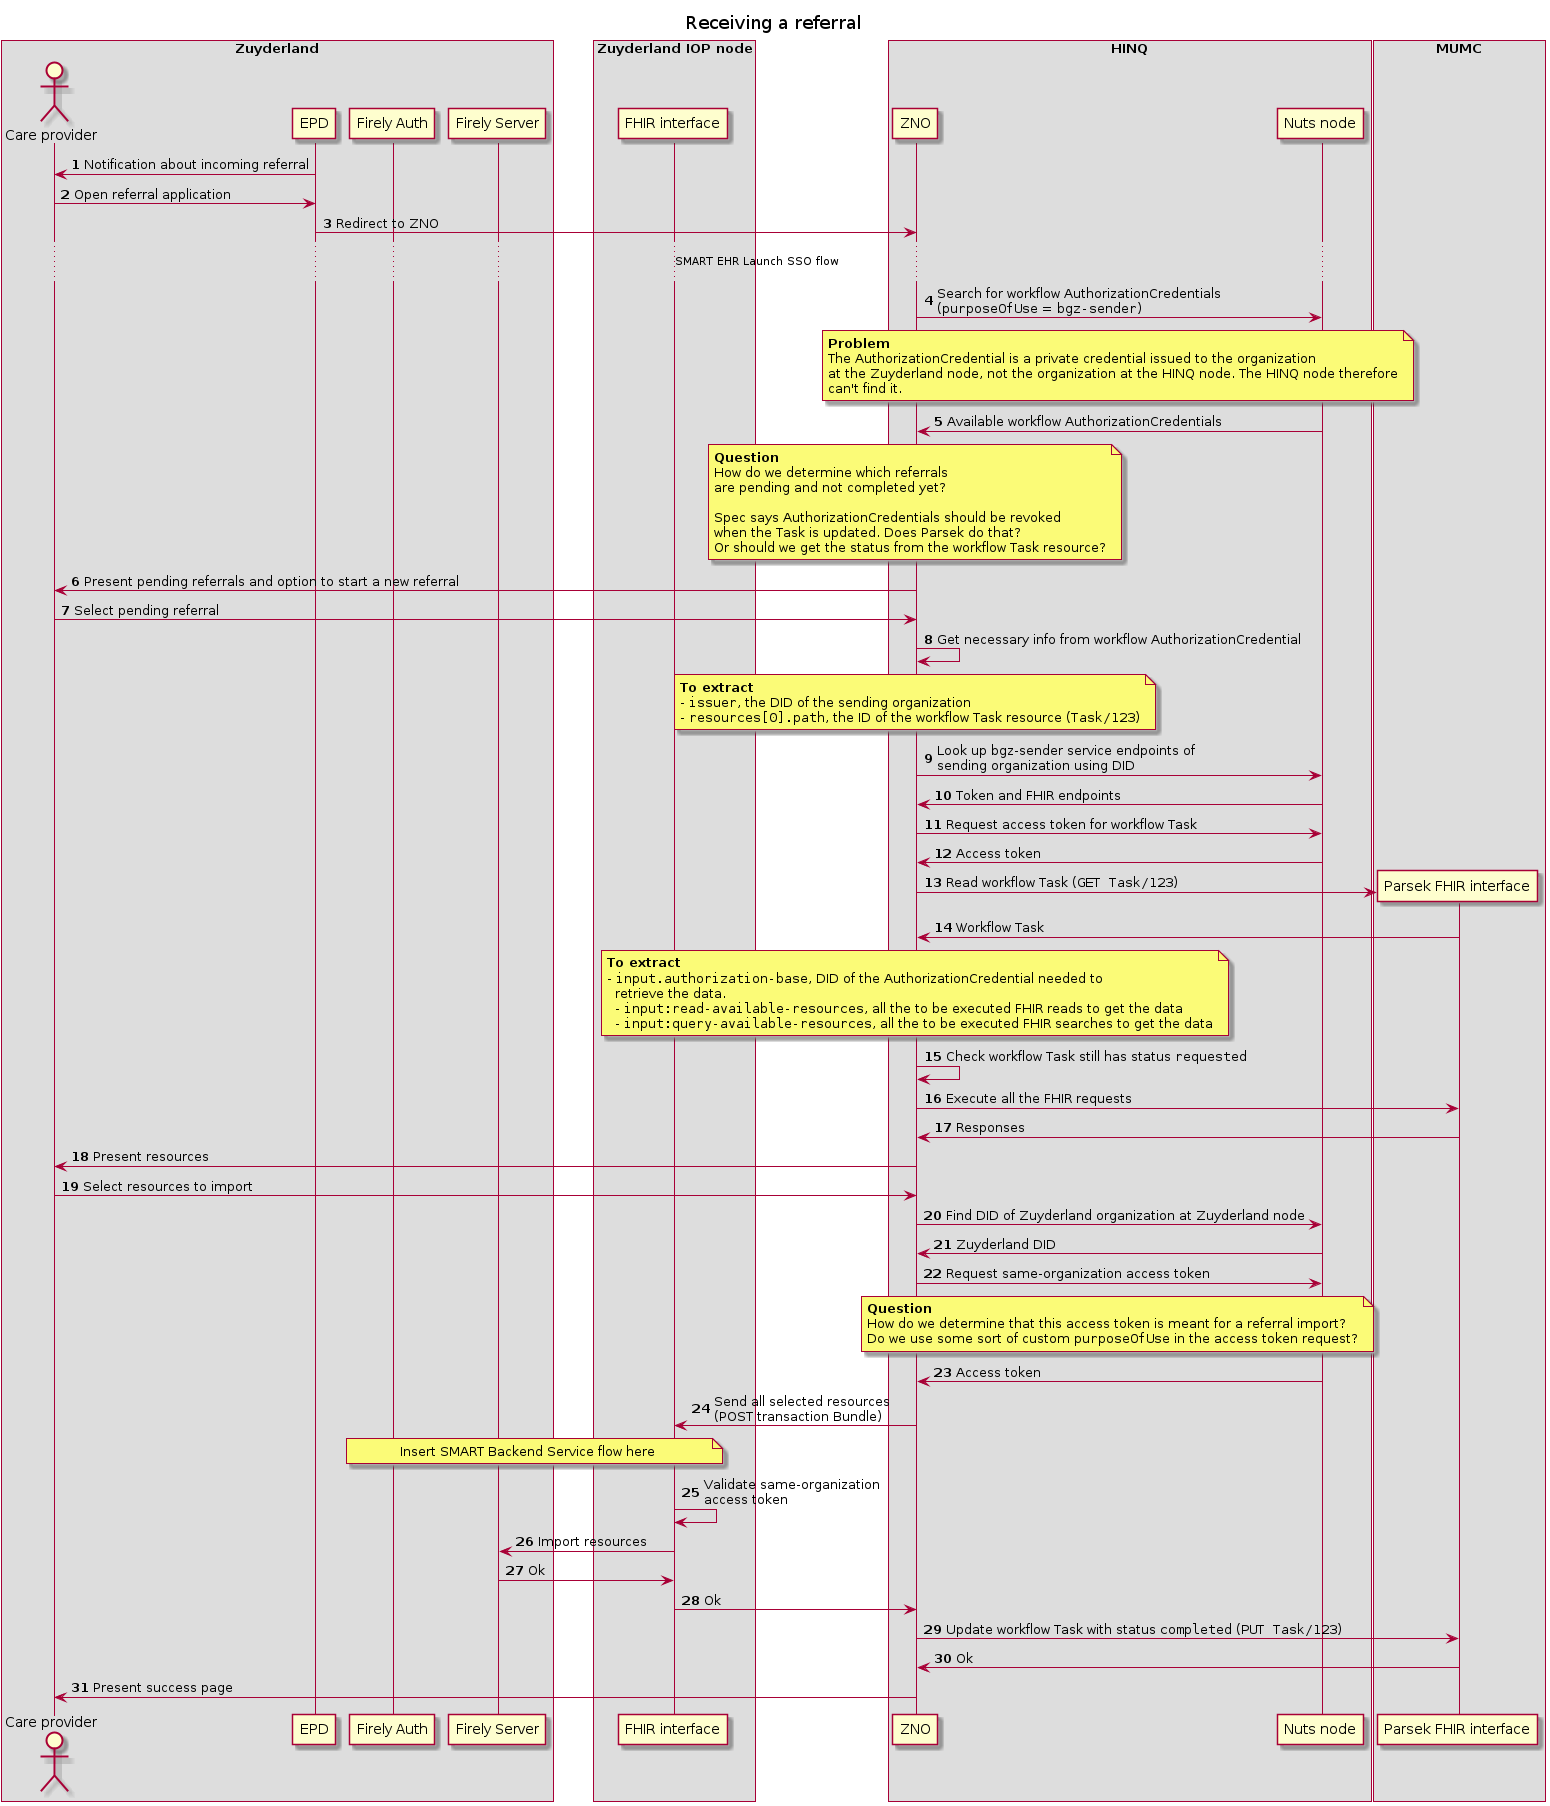

The diagram above was rendered by PlantUML. Its source (embedded in the PNG):
@startuml
autonumber

title Receiving a referral

box "Zuyderland"
    actor "Care provider" as zp
    participant "EPD" as ze
    participant "Firely Auth" as za
    participant "Firely Server" as zf
end box

box "Zuyderland IOP node"
    participant "FHIR interface" as zif
end box

box "HINQ"
    participant "ZNO" as hz
    participant "Nuts node" as hn
end box

box "MUMC"
    participant "Parsek FHIR interface" as mf
    participant "Firely Server" as mf
end box


ze->zp: Notification about incoming referral
zp->ze: Open referral application
ze->hz: Redirect to ZNO
...SMART EHR Launch SSO flow...
hz->hn: Search for workflow AuthorizationCredentials\n(""purposeOfUse"" = ""bgz-sender"")
note over hz,hn
**Problem**
The AuthorizationCredential is a private credential issued to the organization
at the Zuyderland node, not the organization at the HINQ node. The HINQ node therefore
can't find it.
end note
hn->hz: Available workflow AuthorizationCredentials
note over hz
**Question**
How do we determine which referrals
are pending and not completed yet?

Spec says AuthorizationCredentials should be revoked
when the Task is updated. Does Parsek do that?
Or should we get the status from the workflow Task resource?
end note
hz->zp: Present pending referrals and option to start a new referral
zp->hz: Select pending referral
hz->hz: Get necessary info from workflow AuthorizationCredential
note over hz
**To extract**
- ""issuer"", the DID of the sending organization
- ""resources[0].path"", the ID of the workflow Task resource (""Task/123"")
end note
hz->hn: Look up bgz-sender service endpoints of\nsending organization using DID
hn->hz: Token and FHIR endpoints
hz->hn: Request access token for workflow Task
hn->hz: Access token
hz->mf **: Read workflow Task (""GET Task/123"")
mf->hz: Workflow Task
note over hz
**To extract**
- ""input.authorization-base"", DID of the AuthorizationCredential needed to
  retrieve the data.
  - ""input:read-available-resources"", all the to be executed FHIR reads to get the data
  - ""input:query-available-resources"", all the to be executed FHIR searches to get the data
end note
hz->hz: Check workflow Task still has status ""requested""
hz->mf: Execute all the FHIR requests
mf->hz: Responses
hz->zp: Present resources
zp->hz: Select resources to import
hz->hn: Find DID of Zuyderland organization at Zuyderland node
hn->hz: Zuyderland DID
hz->hn: Request same-organization access token
note over hz,hn
**Question**
How do we determine that this access token is meant for a referral import?
Do we use some sort of custom ""purposeOfUse"" in the access token request?
end note
hn->hz: Access token
hz->zif: Send all selected resources\n(POST transaction Bundle)
note over za,zif: Insert SMART Backend Service flow here
zif->zif: Validate same-organization\naccess token
zif->zf: Import resources
zf->zif: Ok
zif->hz: Ok
hz->mf: Update workflow Task with status ""completed"" (""PUT Task/123"")
mf->hz: Ok
hz->zp: Present success page

@enduml